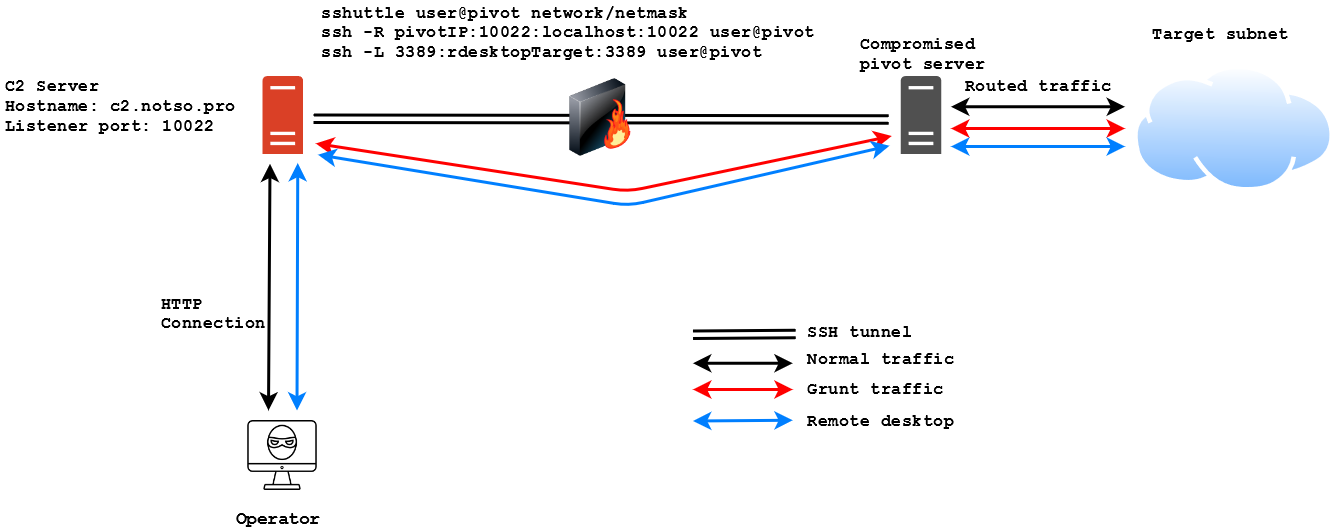

The diagram above was exported from draw.io. Its source (the exported page's mxGraphModel, read from the mxfile embedded in the PNG):
<mxGraphModel dx="939" dy="503" grid="0" gridSize="10" guides="1" tooltips="1" connect="1" arrows="1" fold="1" page="1" pageScale="1" pageWidth="1000" pageHeight="500" math="0" shadow="0">
  <root>
    <mxCell id="0" />
    <mxCell id="1" parent="0" />
    <mxCell id="4Z6J81SYPxix9WaMTp54-72" value="&lt;div style=&quot;font-size: 11px;&quot;&gt;Routed traffic&lt;br style=&quot;font-size: 11px;&quot;&gt;&lt;/div&gt;&lt;div style=&quot;font-size: 11px;&quot;&gt;&lt;br style=&quot;font-size: 11px;&quot;&gt;&lt;/div&gt;" style="text;html=1;resizable=0;points=[];autosize=1;align=left;verticalAlign=top;spacingTop=-4;fontFamily=Courier New;fontStyle=1;fontSize=11;" vertex="1" parent="1">
      <mxGeometry x="740.5" y="151" width="108" height="28" as="geometry" />
    </mxCell>
    <mxCell id="4Z6J81SYPxix9WaMTp54-4" value="" style="shape=image;html=1;verticalAlign=top;verticalLabelPosition=bottom;labelBackgroundColor=#ffffff;imageAspect=0;aspect=fixed;image=https://cdn3.iconfinder.com/data/icons/computing-technology/74/Hacker_computer-RAD-128.png" vertex="1" parent="1">
      <mxGeometry x="264.5" y="380.5" width="47" height="47" as="geometry" />
    </mxCell>
    <mxCell id="4Z6J81SYPxix9WaMTp54-6" value="&lt;div&gt;&lt;br&gt;&lt;/div&gt;&lt;div&gt;&lt;br&gt;&lt;/div&gt;" style="pointerEvents=1;shadow=0;dashed=0;html=1;strokeColor=none;labelPosition=center;verticalLabelPosition=bottom;verticalAlign=top;outlineConnect=0;align=center;shape=mxgraph.office.servers.server_generic;fillColor=#DA4026;" vertex="1" parent="1">
      <mxGeometry x="274.5" y="151" width="27" height="52" as="geometry" />
    </mxCell>
    <mxCell id="4Z6J81SYPxix9WaMTp54-25" value="&lt;div style=&quot;font-size: 11px;&quot;&gt;C2 Server&lt;/div&gt;&lt;div style=&quot;font-size: 11px;&quot;&gt;Hostname: c2.notso.pro&lt;/div&gt;&lt;div style=&quot;font-size: 11px;&quot;&gt;Listener port: 10022&lt;br style=&quot;font-size: 11px;&quot;&gt;&lt;/div&gt;" style="text;html=1;resizable=0;points=[];autosize=1;align=left;verticalAlign=top;spacingTop=-4;fontFamily=Courier New;fontStyle=1;fontSize=11;" vertex="1" parent="1">
      <mxGeometry x="100.5" y="151" width="164" height="42" as="geometry" />
    </mxCell>
    <mxCell id="4Z6J81SYPxix9WaMTp54-30" value="Operator" style="text;html=1;resizable=0;points=[];autosize=1;align=left;verticalAlign=top;spacingTop=-4;fontFamily=Courier New;fontStyle=1" vertex="1" parent="1">
      <mxGeometry x="255" y="439" width="66" height="14" as="geometry" />
    </mxCell>
    <mxCell id="4Z6J81SYPxix9WaMTp54-61" value="" style="aspect=fixed;perimeter=ellipsePerimeter;html=1;align=center;shadow=0;dashed=0;spacingTop=3;image;image=img/lib/active_directory/internet_cloud.svg;strokeColor=#FF0000;strokeWidth=4;fillColor=none;fontFamily=Courier New;" vertex="1" parent="1">
      <mxGeometry x="855.5" y="143.5" width="134" height="85" as="geometry" />
    </mxCell>
    <mxCell id="4Z6J81SYPxix9WaMTp54-62" value="&lt;div style=&quot;font-size: 11px;&quot;&gt;Target subnet&lt;/div&gt;&lt;div style=&quot;font-size: 11px;&quot;&gt;&lt;br style=&quot;font-size: 11px;&quot;&gt;&lt;/div&gt;" style="text;html=1;resizable=0;points=[];autosize=1;align=left;verticalAlign=top;spacingTop=-4;fontFamily=Courier New;fontStyle=1;fontSize=11;" vertex="1" parent="1">
      <mxGeometry x="866" y="115.5" width="101" height="28" as="geometry" />
    </mxCell>
    <mxCell id="4Z6J81SYPxix9WaMTp54-64" value="&lt;div style=&quot;font-size: 11px;&quot;&gt;HTTP&lt;/div&gt;&lt;div style=&quot;font-size: 11px;&quot;&gt;Connection&lt;br style=&quot;font-size: 11px;&quot;&gt;&lt;/div&gt;" style="text;html=1;resizable=0;points=[];autosize=1;align=left;verticalAlign=top;spacingTop=-4;fontFamily=Courier New;fontStyle=1;fontSize=11;" vertex="1" parent="1">
      <mxGeometry x="204.5" y="295.5" width="80" height="28" as="geometry" />
    </mxCell>
    <mxCell id="4Z6J81SYPxix9WaMTp54-65" value="" style="shape=link;html=1;strokeColor=#000000;strokeWidth=2;fontFamily=Courier New;" edge="1" parent="1">
      <mxGeometry width="50" height="50" relative="1" as="geometry">
        <mxPoint x="308.5" y="179.5" as="sourcePoint" />
        <mxPoint x="692" y="180" as="targetPoint" />
      </mxGeometry>
    </mxCell>
    <mxCell id="4Z6J81SYPxix9WaMTp54-66" value="" style="pointerEvents=1;shadow=0;dashed=0;html=1;strokeColor=none;fillColor=#505050;labelPosition=center;verticalLabelPosition=bottom;verticalAlign=top;outlineConnect=0;align=center;shape=mxgraph.office.servers.server_generic;fontFamily=Courier New;" vertex="1" parent="1">
      <mxGeometry x="700" y="151" width="27" height="52" as="geometry" />
    </mxCell>
    <mxCell id="4Z6J81SYPxix9WaMTp54-67" value="&lt;div style=&quot;font-size: 11px;&quot;&gt;sshuttle user@pivot network/netmask&lt;/div&gt;&lt;div style=&quot;font-size: 11px;&quot;&gt;ssh -R pivotIP:10022:localhost:10022 user@pivot&lt;br style=&quot;font-size: 11px;&quot;&gt;&lt;/div&gt;&lt;div style=&quot;font-size: 11px;&quot;&gt;ssh -L 3389:rdesktopTarget:3389 user@pivot&lt;br style=&quot;font-size: 11px;&quot;&gt;&lt;/div&gt;" style="text;html=1;resizable=0;points=[];autosize=1;align=left;verticalAlign=top;spacingTop=-4;fontFamily=Courier New;fontStyle=1;fontSize=11;" vertex="1" parent="1">
      <mxGeometry x="311.5" y="101.5" width="339" height="42" as="geometry" />
    </mxCell>
    <mxCell id="4Z6J81SYPxix9WaMTp54-68" value="&lt;div style=&quot;font-size: 11px;&quot;&gt;Compromised&lt;br style=&quot;font-size: 11px;&quot;&gt;&lt;/div&gt;&lt;div style=&quot;font-size: 11px;&quot;&gt;pivot server&lt;br style=&quot;font-size: 11px;&quot;&gt;&lt;/div&gt;" style="text;html=1;resizable=0;points=[];autosize=1;align=left;verticalAlign=top;spacingTop=-4;fontFamily=Courier New;fontStyle=1;fontSize=11;" vertex="1" parent="1">
      <mxGeometry x="671" y="123" width="94" height="28" as="geometry" />
    </mxCell>
    <mxCell id="4Z6J81SYPxix9WaMTp54-37" value="" style="image;html=1;labelBackgroundColor=#ffffff;image=img/lib/clip_art/networking/Firewall-page1_128x128.png;strokeColor=#FF0000;strokeWidth=4;fillColor=none;fontFamily=Courier New;" vertex="1" parent="1">
      <mxGeometry x="479.5" y="153" width="41" height="52" as="geometry" />
    </mxCell>
    <mxCell id="4Z6J81SYPxix9WaMTp54-79" value="" style="endArrow=classic;startArrow=classic;html=1;strokeColor=#FF0000;strokeWidth=2;fontFamily=Courier New;" edge="1" parent="1">
      <mxGeometry width="50" height="50" relative="1" as="geometry">
        <mxPoint x="733.5" y="186" as="sourcePoint" />
        <mxPoint x="849.5" y="186" as="targetPoint" />
        <Array as="points" />
      </mxGeometry>
    </mxCell>
    <mxCell id="4Z6J81SYPxix9WaMTp54-80" value="" style="endArrow=classic;startArrow=classic;html=1;strokeColor=#FF0000;strokeWidth=2;fontFamily=Courier New;" edge="1" parent="1">
      <mxGeometry width="50" height="50" relative="1" as="geometry">
        <mxPoint x="310" y="196" as="sourcePoint" />
        <mxPoint x="694" y="191" as="targetPoint" />
        <Array as="points">
          <mxPoint x="518" y="228" />
        </Array>
      </mxGeometry>
    </mxCell>
    <mxCell id="4Z6J81SYPxix9WaMTp54-83" value="" style="endArrow=classic;startArrow=classic;html=1;strokeColor=#FF0000;strokeWidth=2;fontFamily=Courier New;" edge="1" parent="1">
      <mxGeometry width="50" height="50" relative="1" as="geometry">
        <mxPoint x="561.5" y="360" as="sourcePoint" />
        <mxPoint x="628" y="360" as="targetPoint" />
      </mxGeometry>
    </mxCell>
    <mxCell id="4Z6J81SYPxix9WaMTp54-85" value="" style="shape=link;html=1;strokeColor=#000000;strokeWidth=2;fontFamily=Courier New;" edge="1" parent="1">
      <mxGeometry width="50" height="50" relative="1" as="geometry">
        <mxPoint x="561.5" y="323.5" as="sourcePoint" />
        <mxPoint x="630" y="323" as="targetPoint" />
      </mxGeometry>
    </mxCell>
    <mxCell id="4Z6J81SYPxix9WaMTp54-86" value="&lt;div style=&quot;font-size: 11px;&quot;&gt;SSH tunnel&lt;/div&gt;&lt;div style=&quot;font-size: 11px;&quot;&gt;&lt;br style=&quot;font-size: 11px;&quot;&gt;&lt;/div&gt;" style="text;html=1;resizable=0;points=[];autosize=1;align=left;verticalAlign=top;spacingTop=-4;fontFamily=Courier New;fontStyle=1;fontSize=11;" vertex="1" parent="1">
      <mxGeometry x="635.5" y="315" width="80" height="28" as="geometry" />
    </mxCell>
    <mxCell id="4Z6J81SYPxix9WaMTp54-87" value="&lt;div style=&quot;font-size: 11px;&quot;&gt;Normal traffic&lt;br style=&quot;font-size: 11px;&quot;&gt;&lt;/div&gt;&lt;div style=&quot;font-size: 11px;&quot;&gt;&lt;br style=&quot;font-size: 11px;&quot;&gt;&lt;/div&gt;" style="text;html=1;resizable=0;points=[];autosize=1;align=left;verticalAlign=top;spacingTop=-4;fontFamily=Courier New;fontStyle=1;fontSize=11;" vertex="1" parent="1">
      <mxGeometry x="635.5" y="332.5" width="108" height="28" as="geometry" />
    </mxCell>
    <mxCell id="4Z6J81SYPxix9WaMTp54-88" value="&lt;div style=&quot;font-size: 11px;&quot;&gt;Grunt traffic&lt;br style=&quot;font-size: 11px;&quot;&gt;&lt;/div&gt;&lt;div style=&quot;font-size: 11px;&quot;&gt;&lt;br style=&quot;font-size: 11px;&quot;&gt;&lt;/div&gt;" style="text;html=1;resizable=0;points=[];autosize=1;align=left;verticalAlign=top;spacingTop=-4;fontFamily=Courier New;fontStyle=1;fontSize=11;" vertex="1" parent="1">
      <mxGeometry x="635.5" y="352.5" width="101" height="28" as="geometry" />
    </mxCell>
    <mxCell id="4Z6J81SYPxix9WaMTp54-89" value="" style="endArrow=classic;startArrow=classic;html=1;strokeColor=#007FFF;strokeWidth=2;fontFamily=Courier New;" edge="1" parent="1">
      <mxGeometry width="50" height="50" relative="1" as="geometry">
        <mxPoint x="561.5" y="381" as="sourcePoint" />
        <mxPoint x="628" y="380.5" as="targetPoint" />
      </mxGeometry>
    </mxCell>
    <mxCell id="4Z6J81SYPxix9WaMTp54-90" value="Remote desktop" style="text;html=1;resizable=0;points=[];autosize=1;align=left;verticalAlign=top;spacingTop=-4;fontFamily=Courier New;fontStyle=1;fontSize=11;" vertex="1" parent="1">
      <mxGeometry x="635.5" y="374" width="108" height="13" as="geometry" />
    </mxCell>
    <mxCell id="4Z6J81SYPxix9WaMTp54-91" value="" style="endArrow=classic;startArrow=classic;html=1;strokeColor=#007FFF;strokeWidth=2;fontFamily=Courier New;" edge="1" parent="1">
      <mxGeometry width="50" height="50" relative="1" as="geometry">
        <mxPoint x="297.5" y="374" as="sourcePoint" />
        <mxPoint x="298" y="209" as="targetPoint" />
      </mxGeometry>
    </mxCell>
    <mxCell id="4Z6J81SYPxix9WaMTp54-92" value="" style="endArrow=classic;startArrow=classic;html=1;strokeColor=#007FFF;strokeWidth=2;fontFamily=Courier New;" edge="1" parent="1">
      <mxGeometry width="50" height="50" relative="1" as="geometry">
        <mxPoint x="311.5" y="203.5" as="sourcePoint" />
        <mxPoint x="692.5" y="197.5" as="targetPoint" />
        <Array as="points">
          <mxPoint x="518.5" y="237.5" />
        </Array>
      </mxGeometry>
    </mxCell>
    <mxCell id="4Z6J81SYPxix9WaMTp54-94" value="" style="endArrow=classic;startArrow=classic;html=1;strokeColor=#000000;strokeWidth=2;fontFamily=Courier New;" edge="1" parent="1">
      <mxGeometry width="50" height="50" relative="1" as="geometry">
        <mxPoint x="561.5" y="342.5" as="sourcePoint" />
        <mxPoint x="628" y="342.5" as="targetPoint" />
      </mxGeometry>
    </mxCell>
    <mxCell id="4Z6J81SYPxix9WaMTp54-95" value="" style="endArrow=classic;startArrow=classic;html=1;strokeColor=#000000;strokeWidth=2;fontFamily=Courier New;" edge="1" parent="1">
      <mxGeometry width="50" height="50" relative="1" as="geometry">
        <mxPoint x="278.5" y="374" as="sourcePoint" />
        <mxPoint x="279.5" y="209.5" as="targetPoint" />
      </mxGeometry>
    </mxCell>
    <mxCell id="4Z6J81SYPxix9WaMTp54-96" value="" style="endArrow=classic;startArrow=classic;html=1;strokeColor=#007FFF;strokeWidth=2;fontFamily=Courier New;" edge="1" parent="1">
      <mxGeometry width="50" height="50" relative="1" as="geometry">
        <mxPoint x="733.5" y="198" as="sourcePoint" />
        <mxPoint x="849.5" y="198" as="targetPoint" />
        <Array as="points" />
      </mxGeometry>
    </mxCell>
    <mxCell id="4Z6J81SYPxix9WaMTp54-97" value="" style="endArrow=classic;startArrow=classic;html=1;strokeColor=#000000;strokeWidth=2;fontFamily=Courier New;" edge="1" parent="1">
      <mxGeometry width="50" height="50" relative="1" as="geometry">
        <mxPoint x="733.5" y="171.5" as="sourcePoint" />
        <mxPoint x="849.5" y="171.5" as="targetPoint" />
        <Array as="points" />
      </mxGeometry>
    </mxCell>
  </root>
</mxGraphModel>